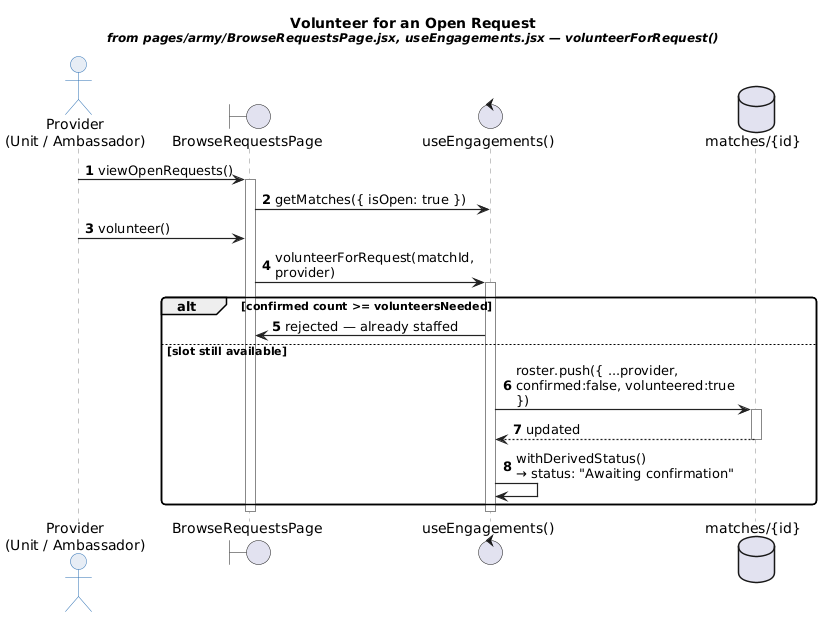

The diagram above was rendered by PlantUML. Its source (embedded in the PNG):
@startuml seq07_volunteer_for_request
skinparam backgroundColor white
skinparam sequenceArrowThickness 1.2
skinparam roundcorner 8
skinparam maxMessageSize 220
skinparam sequence {
  ActorBorderColor #2b6fb3
  ActorBackgroundColor #e7edf5
  ParticipantBorderColor #2b6fb3
  ParticipantBackgroundColor #bfe0f5
  LifeLineBorderColor #888888
  ArrowColor #222222
  NoteBackgroundColor #fff6cf
  NoteBorderColor #b8a23a
}
title Volunteer for an Open Request\n<size:12><i>from pages/army/BrowseRequestsPage.jsx, useEngagements.jsx — volunteerForRequest()</i></size>

actor "Provider\n(Unit / Ambassador)" as provider
boundary "BrowseRequestsPage" as page
control "useEngagements()" as hook
database "matches/{id}" as db

autonumber 1

provider -> page ++ : viewOpenRequests()
page -> hook : getMatches({ isOpen: true })
provider -> page : volunteer()
page -> hook ++ : volunteerForRequest(matchId, provider)

alt confirmed count >= volunteersNeeded
  hook -> page : rejected — already staffed
else slot still available
  hook -> db ++ : roster.push({ ...provider,\nconfirmed:false, volunteered:true })
  db --> hook -- : updated
  hook -> hook : withDerivedStatus()\n→ status: "Awaiting confirmation"
end
deactivate hook
deactivate page

@enduml